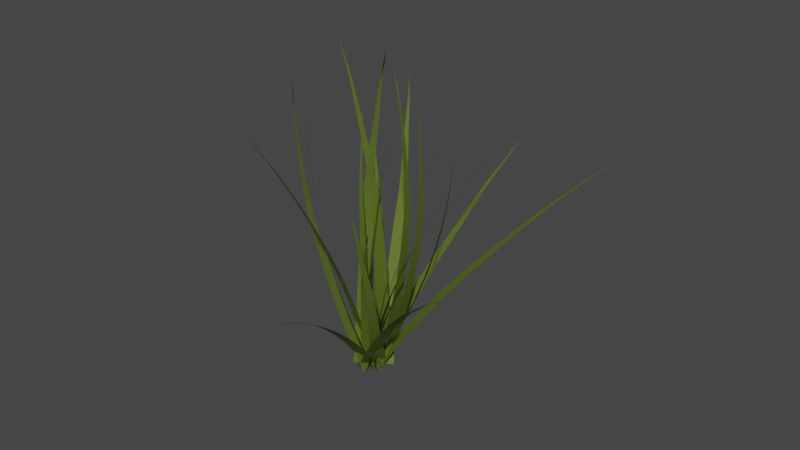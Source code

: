 # Source: grass.blend  (saved by Blender 3.4.6; exported with 4.5.12 LTS)
import bpy
from mathutils import Matrix  # noqa: F401  (used for matrix-valued properties, if any)

bpy.ops.wm.read_factory_settings(use_empty=True)
scene = bpy.context.scene
scene.name = 'Scene'

# ---- collections
col_collection = bpy.data.collections.new('Collection'); scene.collection.children.link(col_collection)

# ---- materials (node trees are filled in below, after node groups)
mat_grass = bpy.data.materials.new('Grass')
mat_grass.use_transparent_shadow = False

# ---- node groups
ng_geometry_nodes = bpy.data.node_groups.new('Geometry Nodes', 'GeometryNodeTree')
_s = ng_geometry_nodes.interface.new_socket(name='Geometry', in_out='OUTPUT', socket_type='NodeSocketGeometry')
_s = ng_geometry_nodes.interface.new_socket(name='Height', in_out='INPUT', socket_type='NodeSocketFloat')
_s.default_value = 0.4
_s.min_value = 0.2
_s.max_value = 0.6
_s = ng_geometry_nodes.interface.new_socket(name='Seed', in_out='INPUT', socket_type='NodeSocketInt')
ng_geometry_nodes.is_modifier = True
_N = ng_geometry_nodes.nodes; _L = ng_geometry_nodes.links
n0 = _N.new('GeometryNodeStoreNamedAttribute'); n0.name = 'Store Named Attribute.001'; n0.location = (55, -35)
n0.data_type = 'FLOAT_VECTOR'
n0.domain = 'CORNER'
n0.inputs[2].default_value = 'uv_map'
n1 = _N.new('NodeFrame'); n1.name = 'Frame.002'; n1.location = (2163, 490)
n1.label = 'Cluster'
n1.width = 616
n2 = _N.new('NodeFrame'); n2.name = 'Frame.001'; n2.location = (1180, 167)
n2.label = 'Spike'
n2.width = 892
n3 = _N.new('NodeFrame'); n3.name = 'Frame'; n3.location = (508, 112)
n3.label = 'Bend'
n3.width = 562
n4 = _N.new('NodeFrame'); n4.name = 'Frame.003'; n4.location = (3323, 266)
n4.label = 'HACK'
n4.width = 200
n5 = _N.new('GeometryNodeInstanceOnPoints'); n5.name = 'Instance on Points'; n5.location = (443, -287)
n6 = _N.new('FunctionNodeRandomValue'); n6.name = 'Random Value'; n6.location = (269, -422)
n6.data_type = 'FLOAT_VECTOR'
n6.inputs[0].default_value = (-0.7854, 0.0, -3.142)
n6.inputs[1].default_value = (0.7854, 0.0, 3.142)
n7 = _N.new('FunctionNodeRandomValue'); n7.name = 'Random Value.001'; n7.location = (441, -517)
n7.inputs[1].default_value = (1.0, 0.0, 5.0)
n7.inputs[2].default_value = 0.65
n8 = _N.new('GeometryNodeMeshGrid'); n8.name = 'Grid'; n8.location = (30, -35)
n8.inputs[0].default_value = 0.05
n8.inputs[1].default_value = 0.05
n8.inputs[2].default_value = 10
n8.inputs[3].default_value = 10
n9 = _N.new('GeometryNodeSetPosition'); n9.name = 'Set Position.001'; n9.location = (230, -30)
n10 = _N.new('GeometryNodeDistributePointsOnFaces'); n10.name = 'Distribute Points on Faces'; n10.location = (416, -31)
n10.use_legacy_normal = True
n10.inputs[4].default_value = 1e+04
n11 = _N.new('NodeGroupInput'); n11.name = 'Group Input.001'; n11.location = (266, -728)
n12 = _N.new('NodeGroupInput'); n12.name = 'Group Input.002'; n12.location = (438, -698)
n13 = _N.new('NodeGroupInput'); n13.name = 'Group Input.003'; n13.location = (231, -244)
n14 = _N.new('NodeGroupOutput'); n14.name = 'Group Output'; n14.location = (3769, 227)
n15 = _N.new('GeometryNodeSetMaterial'); n15.name = 'Set Material'; n15.location = (3557, 225)
n15.inputs[2].default_value = mat_grass
n16 = _N.new('GeometryNodeRealizeInstances'); n16.name = 'Realize Instances'; n16.location = (2874, 205)
n17 = _N.new('GeometryNodeSetCurveRadius'); n17.name = 'Set Curve Radius'; n17.location = (436, -42)
n18 = _N.new('GeometryNodeCurveToMesh'); n18.name = 'Curve to Mesh'; n18.location = (722, -30)
n19 = _N.new('GeometryNodeCurvePrimitiveLine'); n19.name = 'Curve Line'; n19.location = (721, -163)
n19.inputs[1].default_value = (1.0, 0.0, 0.0)
n20 = _N.new('GeometryNodeMeshToCurve'); n20.name = 'Mesh to Curve'; n20.location = (259, -66)
n21 = _N.new('ShaderNodeValToRGB'); n21.name = 'ColorRamp'; n21.location = (329, -359)
while len(n21.color_ramp.elements) > 1: n21.color_ramp.elements.remove(n21.color_ramp.elements[-1])
n21.color_ramp.elements[0].position = 0.0; n21.color_ramp.elements[0].color = (0.06628, 0.06628, 0.06628, 1.0)
_e = n21.color_ramp.elements.new(1.0); _e.color = (0.0, 0.0, 0.0, 1.0)
n22 = _N.new('GeometryNodeSplineParameter'); n22.name = 'Spline Parameter'; n22.location = (138, -478)
n23 = _N.new('ShaderNodeMath'); n23.name = 'Math.002'; n23.location = (430, -186)
n23.operation = 'MULTIPLY'
n24 = _N.new('ShaderNodeMath'); n24.name = 'Math.003'; n24.location = (233, -186)
n24.operation = 'MULTIPLY'
n24.inputs[1].default_value = 8.0
n25 = _N.new('NodeGroupInput'); n25.name = 'Group Input.005'; n25.location = (30, -264)
n26 = _N.new('GeometryNodeSetPosition'); n26.name = 'Set Position'; n26.location = (392, -30)
n27 = _N.new('GeometryNodeTriangulate'); n27.name = 'Triangulate'; n27.location = (3082, 217)
n27.quad_method = 'BEAUTY'
n28 = _N.new('ShaderNodeMath'); n28.name = 'Math'; n28.location = (36, -441)
n28.operation = 'MULTIPLY'
n28.inputs[1].default_value = 0.025
n29 = _N.new('GeometryNodeInputIndex'); n29.name = 'Index'; n29.location = (33, -610)
n30 = _N.new('ShaderNodeVectorRotate'); n30.name = 'Vector Rotate'; n30.location = (215, -249)
n30.rotation_type = 'X_AXIS'
n31 = _N.new('ShaderNodeMath'); n31.name = 'Math.001'; n31.location = (217, -494)
n32 = _N.new('NodeGroupInput'); n32.name = 'Group Input.004'; n32.location = (30, -863)
n33 = _N.new('FunctionNodeRandomValue'); n33.name = 'Random Value.002'; n33.location = (35, -678)
n33.inputs[2].default_value = -0.1
n33.inputs[3].default_value = 0.1
n34 = _N.new('GeometryNodeInputPosition'); n34.name = 'Position'; n34.location = (30, -331)
n35 = _N.new('ShaderNodeVectorRotate'); n35.name = 'Vector Rotate.001'; n35.location = (389, -240)
n35.rotation_type = 'Z_AXIS'
n36 = _N.new('ShaderNodeCombineXYZ'); n36.name = 'Combine XYZ'; n36.location = (298, -159)
n37 = _N.new('NodeGroupInput'); n37.name = 'Group Input.006'; n37.location = (296, -290)
n38 = _N.new('GeometryNodeMeshLine'); n38.name = 'Mesh Line'; n38.location = (297, 63)
n39 = _N.new('GeometryNodeStoreNamedAttribute'); n39.name = 'Store Named Attribute'; n39.location = (30, -30)
n39.data_type = 'FLOAT_COLOR'
n39.inputs[2].default_value = 'Color'
n39.inputs[3].default_value = (0.4266, 0.4411, 0.06462, 1.0)
n40 = _N.new('GeometryNodeInputNamedAttribute'); n40.name = 'Named Attribute'; n40.location = (697, -30)
n40.inputs[0].default_value = 'radius'
n41 = _N.new('GeometryNodeSwitch'); n41.name = 'Switch'; n41.location = (697, -30)
n41.input_type = 'FLOAT'
n41.inputs[1].default_value = 1.0
n0.parent = n1
n5.parent = n1
n6.parent = n1
n7.parent = n1
n8.parent = n1
n9.parent = n1
n10.parent = n1
n11.parent = n1
n12.parent = n1
n13.parent = n1
n17.parent = n2
n18.parent = n2
n19.parent = n2
n20.parent = n2
n21.parent = n2
n22.parent = n2
n23.parent = n2
n24.parent = n2
n25.parent = n2
n26.parent = n3
n28.parent = n3
n29.parent = n3
n30.parent = n3
n31.parent = n3
n32.parent = n3
n33.parent = n3
n34.parent = n3
n35.parent = n3
n39.parent = n4
n40.parent = n2
n41.parent = n2
_L.new(n36.outputs[0], n38.inputs[3])
_L.new(n34.outputs[0], n30.inputs[0])
_L.new(n28.outputs[0], n30.inputs[3])
_L.new(n29.outputs[0], n28.inputs[0])
_L.new(n26.outputs[0], n20.inputs[0])
_L.new(n20.outputs[0], n17.inputs[0])
_L.new(n17.outputs[0], n18.inputs[0])
_L.new(n19.outputs[0], n18.inputs[1])
_L.new(n22.outputs[0], n21.inputs[0])
_L.new(n0.outputs[0], n9.inputs[0])
_L.new(n9.outputs[0], n10.inputs[0])
_L.new(n18.outputs[0], n5.inputs[2])
_L.new(n10.outputs[0], n5.inputs[0])
_L.new(n6.outputs[0], n5.inputs[5])
_L.new(n7.outputs[1], n5.inputs[6])
_L.new(n11.outputs[1], n6.inputs[8])
_L.new(n12.outputs[1], n7.inputs[8])
_L.new(n13.outputs[1], n10.inputs[6])
_L.new(n30.outputs[0], n35.inputs[0])
_L.new(n35.outputs[0], n26.inputs[2])
_L.new(n28.outputs[0], n31.inputs[0])
_L.new(n33.outputs[1], n31.inputs[1])
_L.new(n31.outputs[0], n35.inputs[3])
_L.new(n32.outputs[1], n33.inputs[8])
_L.new(n5.outputs[0], n16.inputs[0])
_L.new(n21.outputs[0], n23.inputs[1])
_L.new(n23.outputs[0], n17.inputs[2])
_L.new(n24.outputs[0], n23.inputs[0])
_L.new(n25.outputs[0], n24.inputs[0])
_L.new(n15.outputs[0], n14.inputs[0])
_L.new(n27.outputs[0], n39.inputs[0])
_L.new(n16.outputs[0], n27.inputs[0])
_L.new(n37.outputs[0], n36.inputs[2])
_L.new(n39.outputs[0], n15.inputs[0])
_L.new(n38.outputs[0], n26.inputs[0])
_L.new(n8.outputs[0], n0.inputs[0])
_L.new(n8.outputs[1], n0.inputs[3])
_L.new(n40.outputs[1], n41.inputs[0])
_L.new(n40.outputs[0], n41.inputs[2])
_L.new(n41.outputs[0], n18.inputs[2])
n14.is_active_output = True

# ---- material node trees
mat_grass.use_nodes = True; mat_grass.node_tree.nodes.clear()
_N = mat_grass.node_tree.nodes; _L = mat_grass.node_tree.links
n0 = _N.new('ShaderNodeHueSaturation'); n0.name = 'Hue Saturation Value'; n0.location = (-321, 276)
n1 = _N.new('ShaderNodeMapping'); n1.name = 'Mapping'; n1.location = (-1119, 153)
n2 = _N.new('ShaderNodeBump'); n2.name = 'Bump'; n2.location = (-628, 54)
n2.inputs[0].default_value = 0.1
n2.inputs[1].default_value = 1.0
n2.inputs[2].default_value = 1.0
n3 = _N.new('ShaderNodeValToRGB'); n3.name = 'ColorRamp'; n3.location = (-698, 337)
while len(n3.color_ramp.elements) > 1: n3.color_ramp.elements.remove(n3.color_ramp.elements[-1])
n3.color_ramp.elements[0].position = 0.0; n3.color_ramp.elements[0].color = (0.03823, 0.07355, 0.0005914, 1.0)
_e = n3.color_ramp.elements.new(0.2795); _e.color = (0.008734, 0.04322, 0.01048, 1.0)
_e = n3.color_ramp.elements.new(0.6); _e.color = (0.5554, 0.7488, 0.09925, 1.0)
_e = n3.color_ramp.elements.new(0.7727); _e.color = (0.1157, 0.08272, 0.01335, 1.0)
_e = n3.color_ramp.elements.new(1.0); _e.color = (0.2782, 0.3376, 0.02187, 1.0)
n4 = _N.new('ShaderNodeNewGeometry'); n4.name = 'Geometry'; n4.location = (-594, 628)
n5 = _N.new('ShaderNodeHueSaturation'); n5.name = 'Hue Saturation Value.001'; n5.location = (-322, 505)
n5.inputs[1].default_value = 0.5
n6 = _N.new('ShaderNodeBsdfPrincipled'); n6.name = 'Principled BSDF'; n6.location = (10, 300)
n6.distribution = 'GGX'
n6.subsurface_method = 'RANDOM_WALK_SKIN'
n6.inputs[11].default_value = 1.5
n6.inputs[13].default_value = 0.25
n6.inputs[27].default_value = (0.0, 0.0, 0.0, 1.0)
n6.inputs[28].default_value = 1.0
n7 = _N.new('ShaderNodeBsdfTranslucent'); n7.name = 'Translucent BSDF'; n7.location = (105, 519)
n8 = _N.new('ShaderNodeTexGradient'); n8.name = 'Gradient Texture'; n8.location = (-900, 225)
n8.gradient_type = 'SPHERICAL'
n9 = _N.new('ShaderNodeOutputMaterial'); n9.name = 'Material Output'; n9.location = (618, 455)
n10 = _N.new('ShaderNodeTexNoise'); n10.name = 'Noise Texture'; n10.location = (-903, 77)
n10.inputs[2].default_value = 15.0
n10.inputs[3].default_value = 10.0
n11 = _N.new('ShaderNodeMixShader'); n11.name = 'Mix Shader'; n11.location = (349, 487)
n12 = _N.new('ShaderNodeTexCoord'); n12.name = 'Texture Coordinate'; n12.location = (-1355, 105)
n13 = _N.new('ShaderNodeAttribute'); n13.name = 'Attribute'; n13.location = (-1351, 320)
n13.attribute_name = 'Color'
n14 = _N.new('ShaderNodeMix'); n14.name = 'Mix'; n14.location = (-160, 180)
n14.data_type = 'RGBA'
n14.inputs[6].default_value = (1.0, 1.0, 1.0, 1.0)
_L.new(n1.outputs[0], n8.inputs[0])
_L.new(n8.outputs[1], n3.inputs[0])
_L.new(n0.outputs[0], n6.inputs[0])
_L.new(n1.outputs[0], n10.inputs[0])
_L.new(n2.outputs[0], n6.inputs[5])
_L.new(n3.outputs[0], n0.inputs[4])
_L.new(n4.outputs[6], n5.inputs[3])
_L.new(n3.outputs[0], n5.inputs[4])
_L.new(n5.outputs[0], n7.inputs[0])
_L.new(n10.outputs[0], n2.inputs[3])
_L.new(n7.outputs[0], n11.inputs[1])
_L.new(n6.outputs[0], n11.inputs[2])
_L.new(n11.outputs[0], n9.inputs[0])
_L.new(n13.outputs[1], n1.inputs[0])
_L.new(n0.outputs[0], n14.inputs[7])
_L.new(n14.outputs[2], n6.inputs[14])
n9.is_active_output = True

# ---- world
world_world = bpy.data.worlds.new('World'); scene.world = world_world
world_world.use_nodes = True; world_world.node_tree.nodes.clear()
_N = world_world.node_tree.nodes; _L = world_world.node_tree.links
n0 = _N.new('ShaderNodeOutputWorld'); n0.name = 'World Output'; n0.location = (300, 300)
n1 = _N.new('ShaderNodeBackground'); n1.name = 'Background'; n1.location = (10, 300)
n1.inputs[0].default_value = (0.05088, 0.05088, 0.05088, 1.0)
_L.new(n1.outputs[0], n0.inputs[0])
n0.is_active_output = True
world_world.color = (0.05088, 0.05088, 0.05088)
world_world.use_sun_shadow = False
world_world.sun_shadow_jitter_overblur = 0.0

# ---- meshes
me_cube = bpy.data.meshes.new('Cube')
me_cube.from_pydata([(1.0, 1.0, 1.0), (1.0, 1.0, -1.0), (1.0, -1.0, 1.0), (1.0, -1.0, -1.0), (-1.0, 1.0, 1.0), (-1.0, 1.0, -1.0), (-1.0, -1.0, 1.0), (-1.0, -1.0, -1.0), (-1.0, -1.0, 0.0), (1.0, -1.0, 0.0), (-1.0, 1.0, 0.0), (1.0, 1.0, 0.0)], [], [(0, 4, 6, 2), (3, 2, 6, 7), (7, 6, 4, 5), (5, 1, 3, 7), (1, 0, 2, 3), (5, 4, 0, 1), (8, 9, 11, 10)])
_uv = me_cube.uv_layers.new(name='UVMap')
_uv.uv.foreach_set('vector', [0.625, 0.5, 0.875, 0.5, 0.875, 0.75, 0.625, 0.75, 0.375, 0.75, 0.625, 0.75, 0.625, 1.0, 0.375, 1.0, 0.375, 0.0, 0.625, 0.0, 0.625, 0.25, 0.375, 0.25, 0.125, 0.5, 0.375, 0.5, 0.375, 0.75, 0.125, 0.75, 0.375, 0.5, 0.625, 0.5, 0.625, 0.75, 0.375, 0.75, 0.375, 0.25, 0.625, 0.25, 0.625, 0.5, 0.375, 0.5, 0.0, 0.0, 1.0, 0.0, 1.0, 1.0, 0.0, 1.0])
me_cube.use_mirror_vertex_groups = False
me_cube.update()

# ---- objects
ob_cube = bpy.data.objects.new('Cube', me_cube)

# ---- transforms, parenting, visibility, modifiers, constraints
ob_cube.location = (0.0, 0.0, 0.0)
ob_cube.lock_rotations_4d = False
ob_cube.empty_display_type = 'ARROWS'
ob_cube.lineart.crease_threshold = 0.0
_m = ob_cube.modifiers.new('GeometryNodes', 'NODES')
_m.node_group = ng_geometry_nodes
_gi = [s.identifier for s in ng_geometry_nodes.interface.items_tree if s.item_type == 'SOCKET' and s.in_out == 'INPUT']
_m[_gi[0]] = 0.28  # Height
_m[_gi[1]] = 923  # Seed

# ---- collection membership
col_collection.objects.link(ob_cube)

# ---- scene / render settings (as saved in the file)
scene.frame_start = 1; scene.frame_end = 250; scene.frame_set(1)
scene.render.engine = 'BLENDER_EEVEE_NEXT'
scene.cycles.sampling_pattern = 'TABULATED_SOBOL'
scene.cycles.use_light_tree = False
scene.view_settings.view_transform = 'Filmic'
bpy.context.view_layer.update()

# ---- added for rendering (the .blend has no active camera and no usable light): camera, sun
cam_auto = bpy.data.cameras.new('AutoCamera')
cam_auto.lens = 50.0
cam_auto.sensor_width = 36.0
cam_auto.clip_end = 1000.0
ob_auto_camera = bpy.data.objects.new('AutoCamera', cam_auto)
scene.collection.objects.link(ob_auto_camera)
ob_auto_camera.location = (4.51688, -5.13039, 4.63808)
ob_auto_camera.rotation_euler = (1.09748, -7.21219e-08, 0.694738)
scene.camera = ob_auto_camera
light_auto_sun = bpy.data.lights.new('AutoSun', 'SUN')
light_auto_sun.energy = 3.0
light_auto_sun.angle = 0.0523599
ob_auto_sun = bpy.data.objects.new('AutoSun', light_auto_sun)
scene.collection.objects.link(ob_auto_sun)
ob_auto_sun.rotation_euler = (0.872665, 0.174533, 0.523599)
bpy.context.view_layer.update()
